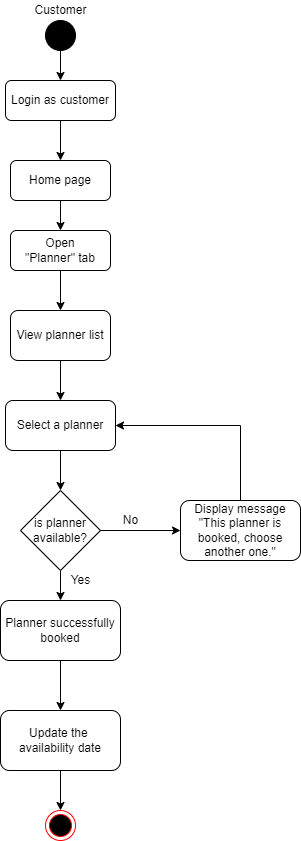

The diagram above was exported from draw.io. Its source (the exported page's mxGraphModel, read from the mxfile embedded in the PNG):
<mxGraphModel dx="868" dy="1651" grid="1" gridSize="10" guides="1" tooltips="1" connect="1" arrows="1" fold="1" page="1" pageScale="1" pageWidth="827" pageHeight="1169" math="0" shadow="0">
  <root>
    <mxCell id="0" />
    <mxCell id="1" parent="0" />
    <mxCell id="Yc8xPq09k8-yWXk-d4uw-1" value="Customer" style="text;html=1;align=center;verticalAlign=middle;resizable=0;points=[];autosize=1;strokeColor=none;fillColor=none;" parent="1" vertex="1">
      <mxGeometry x="365" y="-40" width="70" height="20" as="geometry" />
    </mxCell>
    <mxCell id="Yc8xPq09k8-yWXk-d4uw-2" value="" style="ellipse;shape=doubleEllipse;html=1;dashed=0;whitespace=wrap;aspect=fixed;fillColor=#000000;" parent="1" vertex="1">
      <mxGeometry x="385" y="-20" width="30" height="30" as="geometry" />
    </mxCell>
    <mxCell id="Yc8xPq09k8-yWXk-d4uw-3" value="Home page" style="rounded=1;whiteSpace=wrap;html=1;fillColor=#FFFFFF;" parent="1" vertex="1">
      <mxGeometry x="350" y="120" width="100" height="40" as="geometry" />
    </mxCell>
    <mxCell id="Yc8xPq09k8-yWXk-d4uw-4" value="Open&lt;br&gt;&quot;Planner&quot; tab" style="rounded=1;whiteSpace=wrap;html=1;fillColor=#FFFFFF;" parent="1" vertex="1">
      <mxGeometry x="350" y="190" width="100" height="40" as="geometry" />
    </mxCell>
    <mxCell id="Yc8xPq09k8-yWXk-d4uw-5" value="View planner list" style="rounded=1;whiteSpace=wrap;html=1;fillColor=#FFFFFF;" parent="1" vertex="1">
      <mxGeometry x="350" y="270" width="100" height="50" as="geometry" />
    </mxCell>
    <mxCell id="Yc8xPq09k8-yWXk-d4uw-6" value="Select a planner" style="rounded=1;whiteSpace=wrap;html=1;fillColor=#FFFFFF;" parent="1" vertex="1">
      <mxGeometry x="345" y="360" width="110" height="50" as="geometry" />
    </mxCell>
    <mxCell id="Yc8xPq09k8-yWXk-d4uw-7" value="is planner&lt;br&gt;available?" style="rhombus;whiteSpace=wrap;html=1;fillColor=#FFFFFF;" parent="1" vertex="1">
      <mxGeometry x="360" y="450" width="80" height="80" as="geometry" />
    </mxCell>
    <mxCell id="Yc8xPq09k8-yWXk-d4uw-8" value="Display message&lt;br&gt;&quot;This planner is booked, choose another one.&quot;" style="rounded=1;whiteSpace=wrap;html=1;fillColor=#FFFFFF;" parent="1" vertex="1">
      <mxGeometry x="520" y="460" width="120" height="60" as="geometry" />
    </mxCell>
    <mxCell id="Yc8xPq09k8-yWXk-d4uw-10" value="Planner successfully&lt;br&gt;booked" style="rounded=1;whiteSpace=wrap;html=1;fillColor=#FFFFFF;" parent="1" vertex="1">
      <mxGeometry x="340" y="560" width="120" height="60" as="geometry" />
    </mxCell>
    <mxCell id="Yc8xPq09k8-yWXk-d4uw-11" value="Update the&amp;nbsp;&lt;br&gt;availability date" style="rounded=1;whiteSpace=wrap;html=1;fillColor=#FFFFFF;" parent="1" vertex="1">
      <mxGeometry x="340" y="670" width="120" height="60" as="geometry" />
    </mxCell>
    <mxCell id="Yc8xPq09k8-yWXk-d4uw-12" value="" style="ellipse;html=1;shape=endState;fillColor=#000000;strokeColor=#ff0000;" parent="1" vertex="1">
      <mxGeometry x="385" y="770" width="30" height="30" as="geometry" />
    </mxCell>
    <mxCell id="Yc8xPq09k8-yWXk-d4uw-13" value="" style="endArrow=classic;html=1;rounded=0;exitX=0.5;exitY=1;exitDx=0;exitDy=0;" parent="1" source="Yc8xPq09k8-yWXk-d4uw-6" target="Yc8xPq09k8-yWXk-d4uw-7" edge="1">
      <mxGeometry width="50" height="50" relative="1" as="geometry">
        <mxPoint x="390" y="610" as="sourcePoint" />
        <mxPoint x="440" y="560" as="targetPoint" />
      </mxGeometry>
    </mxCell>
    <mxCell id="Yc8xPq09k8-yWXk-d4uw-14" value="" style="endArrow=classic;html=1;rounded=0;exitX=0.5;exitY=1;exitDx=0;exitDy=0;" parent="1" source="Yc8xPq09k8-yWXk-d4uw-7" target="Yc8xPq09k8-yWXk-d4uw-10" edge="1">
      <mxGeometry width="50" height="50" relative="1" as="geometry">
        <mxPoint x="390" y="490" as="sourcePoint" />
        <mxPoint x="440" y="440" as="targetPoint" />
      </mxGeometry>
    </mxCell>
    <mxCell id="Yc8xPq09k8-yWXk-d4uw-15" value="" style="endArrow=classic;html=1;rounded=0;exitX=1;exitY=0.5;exitDx=0;exitDy=0;entryX=0;entryY=0.5;entryDx=0;entryDy=0;" parent="1" source="Yc8xPq09k8-yWXk-d4uw-7" target="Yc8xPq09k8-yWXk-d4uw-8" edge="1">
      <mxGeometry width="50" height="50" relative="1" as="geometry">
        <mxPoint x="390" y="490" as="sourcePoint" />
        <mxPoint x="440" y="440" as="targetPoint" />
      </mxGeometry>
    </mxCell>
    <mxCell id="Yc8xPq09k8-yWXk-d4uw-16" value="" style="endArrow=classic;html=1;rounded=0;exitX=0.5;exitY=1;exitDx=0;exitDy=0;entryX=0.5;entryY=0;entryDx=0;entryDy=0;" parent="1" source="Yc8xPq09k8-yWXk-d4uw-5" target="Yc8xPq09k8-yWXk-d4uw-6" edge="1">
      <mxGeometry width="50" height="50" relative="1" as="geometry">
        <mxPoint x="390" y="490" as="sourcePoint" />
        <mxPoint x="440" y="440" as="targetPoint" />
      </mxGeometry>
    </mxCell>
    <mxCell id="Yc8xPq09k8-yWXk-d4uw-17" value="" style="endArrow=classic;html=1;rounded=0;exitX=0.5;exitY=1;exitDx=0;exitDy=0;entryX=0.5;entryY=0;entryDx=0;entryDy=0;" parent="1" source="Yc8xPq09k8-yWXk-d4uw-2" target="fcmXg2grEk27DNH9dxb--1" edge="1">
      <mxGeometry width="50" height="50" relative="1" as="geometry">
        <mxPoint x="390" y="180" as="sourcePoint" />
        <mxPoint x="400" y="50" as="targetPoint" />
      </mxGeometry>
    </mxCell>
    <mxCell id="Yc8xPq09k8-yWXk-d4uw-18" value="" style="endArrow=classic;html=1;rounded=0;exitX=0.5;exitY=1;exitDx=0;exitDy=0;entryX=0.5;entryY=0;entryDx=0;entryDy=0;" parent="1" source="Yc8xPq09k8-yWXk-d4uw-3" target="Yc8xPq09k8-yWXk-d4uw-4" edge="1">
      <mxGeometry width="50" height="50" relative="1" as="geometry">
        <mxPoint x="390" y="180" as="sourcePoint" />
        <mxPoint x="440" y="130" as="targetPoint" />
      </mxGeometry>
    </mxCell>
    <mxCell id="Yc8xPq09k8-yWXk-d4uw-19" value="" style="endArrow=classic;html=1;rounded=0;exitX=0.5;exitY=1;exitDx=0;exitDy=0;entryX=0.5;entryY=0;entryDx=0;entryDy=0;" parent="1" source="Yc8xPq09k8-yWXk-d4uw-4" target="Yc8xPq09k8-yWXk-d4uw-5" edge="1">
      <mxGeometry width="50" height="50" relative="1" as="geometry">
        <mxPoint x="390" y="180" as="sourcePoint" />
        <mxPoint x="440" y="130" as="targetPoint" />
      </mxGeometry>
    </mxCell>
    <mxCell id="Yc8xPq09k8-yWXk-d4uw-20" value="" style="endArrow=classic;html=1;rounded=0;exitX=0.5;exitY=1;exitDx=0;exitDy=0;entryX=0.5;entryY=0;entryDx=0;entryDy=0;" parent="1" source="Yc8xPq09k8-yWXk-d4uw-10" target="Yc8xPq09k8-yWXk-d4uw-11" edge="1">
      <mxGeometry width="50" height="50" relative="1" as="geometry">
        <mxPoint x="390" y="730" as="sourcePoint" />
        <mxPoint x="440" y="680" as="targetPoint" />
      </mxGeometry>
    </mxCell>
    <mxCell id="Yc8xPq09k8-yWXk-d4uw-21" value="" style="endArrow=classic;html=1;rounded=0;exitX=0.5;exitY=1;exitDx=0;exitDy=0;" parent="1" source="Yc8xPq09k8-yWXk-d4uw-11" target="Yc8xPq09k8-yWXk-d4uw-12" edge="1">
      <mxGeometry width="50" height="50" relative="1" as="geometry">
        <mxPoint x="420" y="750" as="sourcePoint" />
        <mxPoint x="440" y="680" as="targetPoint" />
      </mxGeometry>
    </mxCell>
    <mxCell id="Yc8xPq09k8-yWXk-d4uw-23" value="No" style="text;html=1;align=center;verticalAlign=middle;resizable=0;points=[];autosize=1;strokeColor=none;fillColor=none;" parent="1" vertex="1">
      <mxGeometry x="455" y="470" width="30" height="20" as="geometry" />
    </mxCell>
    <mxCell id="Yc8xPq09k8-yWXk-d4uw-24" value="Yes" style="text;html=1;align=center;verticalAlign=middle;resizable=0;points=[];autosize=1;strokeColor=none;fillColor=none;" parent="1" vertex="1">
      <mxGeometry x="400" y="530" width="40" height="20" as="geometry" />
    </mxCell>
    <mxCell id="VhC1RmQrb5cPwEd7L5rm-1" value="" style="endArrow=classic;html=1;rounded=0;exitX=0.5;exitY=0;exitDx=0;exitDy=0;entryX=1;entryY=0.5;entryDx=0;entryDy=0;" parent="1" source="Yc8xPq09k8-yWXk-d4uw-8" target="Yc8xPq09k8-yWXk-d4uw-6" edge="1">
      <mxGeometry width="50" height="50" relative="1" as="geometry">
        <mxPoint x="390" y="560" as="sourcePoint" />
        <mxPoint x="440" y="510" as="targetPoint" />
        <Array as="points">
          <mxPoint x="580" y="385" />
        </Array>
      </mxGeometry>
    </mxCell>
    <mxCell id="fcmXg2grEk27DNH9dxb--2" style="edgeStyle=orthogonalEdgeStyle;rounded=0;orthogonalLoop=1;jettySize=auto;html=1;exitX=0.5;exitY=1;exitDx=0;exitDy=0;entryX=0.5;entryY=0;entryDx=0;entryDy=0;" edge="1" parent="1" source="fcmXg2grEk27DNH9dxb--1" target="Yc8xPq09k8-yWXk-d4uw-3">
      <mxGeometry relative="1" as="geometry" />
    </mxCell>
    <mxCell id="fcmXg2grEk27DNH9dxb--1" value="Login as customer" style="rounded=1;whiteSpace=wrap;html=1;" vertex="1" parent="1">
      <mxGeometry x="345" y="40" width="110" height="40" as="geometry" />
    </mxCell>
  </root>
</mxGraphModel>